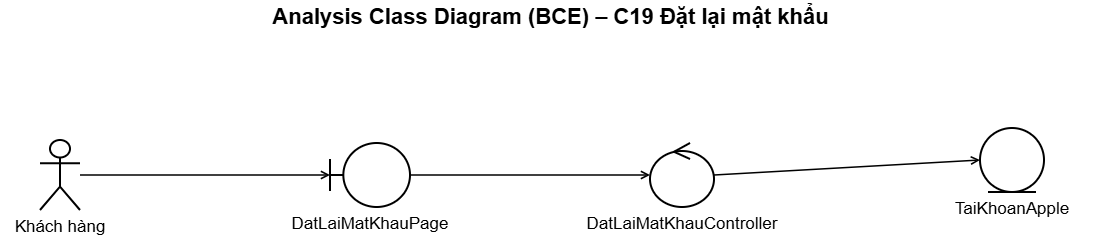

The diagram above was exported from draw.io. Its source (the exported page's mxGraphModel, read from the mxfile embedded in the PNG):
<mxGraphModel dx="1975" dy="1128" grid="0" gridSize="10" guides="1" tooltips="1" connect="1" arrows="1" fold="1" page="1" pageScale="1" pageWidth="1140" pageHeight="250" math="0" shadow="0">
  <root>
    <mxCell id="0" />
    <mxCell id="1" parent="0" />
    <mxCell id="c3" parent="1" style="text;html=1;align=center;verticalAlign=middle;fontSize=22;fontStyle=1;fontFamily=Helvetica" value="Analysis Class Diagram (BCE) – C19 Đặt lại mật khẩu" vertex="1">
      <mxGeometry height="34" width="1100" as="geometry" />
    </mxCell>
    <mxCell id="c4" parent="1" style="shape=umlActor;verticalLabelPosition=bottom;verticalAlign=top;html=1;outlineConnect=0;whiteSpace=wrap;strokeWidth=2;fontSize=17;fontFamily=Helvetica;labelWidth=260;labelPosition=center;align=center;" value="Khách hàng" vertex="1">
      <mxGeometry height="70" width="40" x="40" y="140" as="geometry" />
    </mxCell>
    <mxCell id="c5" parent="1" style="shape=umlBoundary;verticalLabelPosition=bottom;verticalAlign=top;html=1;outlineConnect=0;whiteSpace=wrap;strokeWidth=2;fontSize=17;fontFamily=Helvetica;labelWidth=260;labelPosition=center;align=center;" value="DatLaiMatKhauPage" vertex="1">
      <mxGeometry height="64" width="80" x="330" y="143" as="geometry" />
    </mxCell>
    <mxCell id="c6" parent="1" style="shape=umlControl;verticalLabelPosition=bottom;verticalAlign=top;html=1;outlineConnect=0;whiteSpace=wrap;strokeWidth=2;fontSize=17;fontFamily=Helvetica;labelWidth=260;labelPosition=center;align=center;" value="DatLaiMatKhauController" vertex="1">
      <mxGeometry height="64" width="64" x="650" y="143" as="geometry" />
    </mxCell>
    <mxCell id="c7" edge="1" parent="1" source="c4" style="html=1;endArrow=open;endFill=0;strokeWidth=1.5;exitX=1;exitY=0.5;entryX=0;entryY=0.5" target="c5" value="">
      <mxGeometry relative="1" as="geometry" />
    </mxCell>
    <mxCell id="c8" edge="1" parent="1" source="c5" style="html=1;endArrow=open;endFill=0;strokeWidth=1.5;exitX=1;exitY=0.5;entryX=0;entryY=0.5" target="c6" value="">
      <mxGeometry relative="1" as="geometry" />
    </mxCell>
    <mxCell id="c9" parent="1" style="shape=umlEntity;verticalLabelPosition=bottom;verticalAlign=top;html=1;outlineConnect=0;whiteSpace=wrap;strokeWidth=2;fontSize=17;fontFamily=Helvetica;labelWidth=260;labelPosition=center;align=center;" value="TaiKhoanApple" vertex="1">
      <mxGeometry height="64" width="64" x="980" y="128" as="geometry" />
    </mxCell>
    <mxCell id="c10" edge="1" parent="1" source="c6" style="html=1;endArrow=open;endFill=0;strokeWidth=1.5;exitX=1;exitY=0.5;entryX=0;entryY=0.5" target="c9" value="">
      <mxGeometry relative="1" as="geometry" />
    </mxCell>
  </root>
</mxGraphModel>